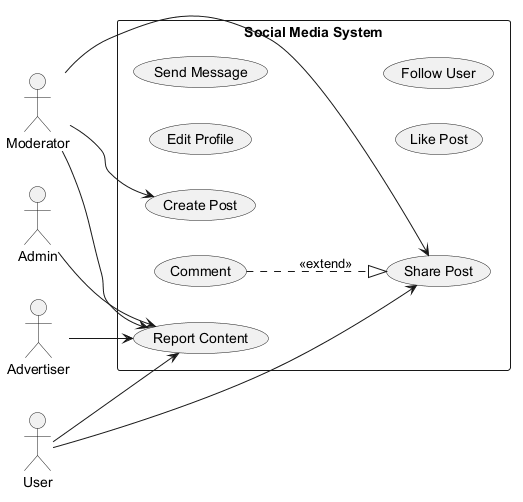

The diagram above was rendered by PlantUML. Its source (embedded in the PNG):
@startuml
skinparam monochrome true
left to right direction
actor "Moderator" as M
actor "User" as U
actor "Advertiser" as A
actor "Admin" as A1
rectangle "Social Media System" {
  usecase "Share Post" as UC_SharePost
  usecase "Report Content" as UC_ReportContent
  usecase "Comment" as UC_Comment
  usecase "Edit Profile" as UC_EditProfile
  usecase "Send Message" as UC_SendMessage
  usecase "Create Post" as UC_CreatePost
  usecase "Like Post" as UC_LikePost
  usecase "Follow User" as UC_FollowUser
}
M --> UC_ReportContent
M --> UC_CreatePost
M --> UC_SharePost
U --> UC_SharePost
U --> UC_ReportContent
A --> UC_ReportContent
A1 --> UC_ReportContent
UC_Comment ..|> UC_SharePost : <<extend>>
@enduml